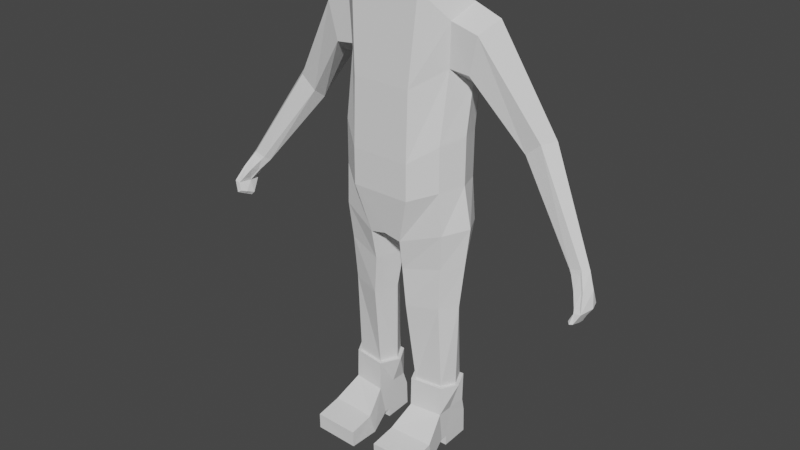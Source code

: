 # Source: hand.blend  (saved by Blender 2.82.7; exported with 4.5.12 LTS)
import bpy
from mathutils import Matrix  # noqa: F401  (used for matrix-valued properties, if any)

bpy.ops.wm.read_factory_settings(use_empty=True)
scene = bpy.context.scene
scene.name = 'Scene'

# ---- collections
col_collection = bpy.data.collections.new('Collection'); scene.collection.children.link(col_collection)

# ---- world
world_world = bpy.data.worlds.new('World'); scene.world = world_world
world_world.use_nodes = True; world_world.node_tree.nodes.clear()
_N = world_world.node_tree.nodes; _L = world_world.node_tree.links
n0 = _N.new('ShaderNodeOutputWorld'); n0.name = 'World Output'; n0.location = (300, 300)
n1 = _N.new('ShaderNodeBackground'); n1.name = 'Background'; n1.location = (10, 300)
n1.inputs[0].default_value = (0.05088, 0.05088, 0.05088, 1.0)
_L.new(n1.outputs[0], n0.inputs[0])
n0.is_active_output = True
world_world.color = (0.05088, 0.05088, 0.05088)
world_world.use_sun_shadow = False
world_world.sun_shadow_jitter_overblur = 0.0

# ---- meshes
me_cube = bpy.data.meshes.new('Cube')
me_cube.from_pydata([(0.0, 0.9943, 0.9689), (3.726, -0.03076, -1.893), (0.0, -0.7259, 0.8976), (1.112, -0.4108, -1.087), (1.112, -0.4097, -0.1587), (1.146, 0.5936, -1.069), (1.146, 0.6039, -0.1096), (0.0, 0.8628, -1.27), (0.0, 0.8628, -0.5162), (0.0, -0.7716, -1.27), (0.0, -0.7716, -0.5162), (0.0, -0.6117, 2.696), (0.0, 0.8837, 2.421), (1.132, -0.1925, 1.262), (0.6306, 0.822, -0.5162), (0.6238, -0.7716, -1.27), (0.6306, 0.822, -1.27), (0.6238, -0.7716, -0.5162), (0.6306, 0.8429, 2.421), (0.7462, -0.6117, 2.682), (0.6306, 0.9535, 0.9689), (0.6238, -0.7259, 0.8976), (1.166, -0.3739, -1.972), (1.222, 0.5921, -1.947), (0.0, 0.8628, -2.163), (0.3515, -0.6223, -2.246), (0.4634, 0.6573, -2.213), (1.065, -0.1698, -5.522), (1.075, 0.4466, -5.522), (0.4759, -0.2487, -5.522), (0.4904, 0.4258, -5.522), (1.044, -0.2746, -3.654), (1.074, 0.3444, -3.577), (0.4799, 0.3763, -3.683), (0.4018, -0.486, -3.707), (1.135, 0.4795, -2.749), (0.4298, 0.5353, -2.873), (1.099, -0.3166, -2.734), (0.3328, -0.511, -2.886), (0.0, -0.6412, -2.163), (4.174, 0.06333, -2.088), (1.347, 0.06489, -1.02), (1.348, 0.07105, -0.03662), (1.226, 0.1113, -5.522), (1.177, -0.2276, 2.136), (0.0, 0.05919, 2.696), (0.7462, 0.05919, 2.682), (1.508, 0.06535, -1.879), (0.0, 0.1244, -2.255), (0.1744, 0.1244, -2.331), (0.3081, 0.105, -5.522), (0.229, 0.01272, -3.72), (1.325, 0.02019, -3.606), (1.417, 0.04469, -2.708), (0.1454, 0.1004, -2.911), (1.116, -0.2258, -5.522), (1.128, 0.5065, -5.522), (0.416, -0.3196, -5.522), (0.415, 0.4497, -5.522), (1.307, 0.1082, -5.522), (0.2166, 0.1007, -5.522), (1.116, -0.247, -6.158), (1.128, 0.4902, -6.158), (0.416, -0.331, -6.158), (0.415, 0.4334, -6.158), (1.111, 0.09184, -6.158), (0.4126, 0.08442, -6.158), (0.2961, -0.8116, -6.541), (1.259, -0.7715, -6.541), (0.2848, -1.364, -6.635), (1.248, -1.342, -6.635), (0.2848, -1.355, -6.992), (1.248, -1.339, -6.976), (0.2848, -0.6699, -7.014), (1.248, -0.6732, -6.992), (0.416, -0.1692, -6.844), (1.116, -0.1724, -6.822), (0.416, -0.04181, -6.845), (1.116, -0.02587, -6.83), (0.416, -0.04185, -7.033), (1.116, -0.02582, -7.048), (0.416, 0.5721, -7.005), (1.116, 0.5884, -7.02), (0.416, 0.5503, -6.474), (1.116, 0.5724, -6.473), (1.162, 0.7438, 1.99), (1.146, 0.7743, 1.248), (1.367, 0.2077, 2.425), (1.348, 0.2314, 0.9499), (3.803, -0.1386, -1.814), (4.038, -0.1449, -1.747), (4.153, -0.0321, -1.773), (3.823, 0.1018, -1.87), (4.007, 0.1234, -1.818), (2.522, 0.4459, -0.3018), (2.56, 0.7141, -0.1179), (3.041, 0.4319, 0.2017), (2.864, 0.1741, 0.1682), (2.553, 0.1948, -0.1124), (2.811, 0.6961, 0.1248), (1.698, 0.2281, 0.9181), (1.912, 0.2059, 2.222), (1.721, -0.202, 1.976), (1.537, 0.6524, 1.2), (1.544, -0.1691, 1.21), (1.683, 0.6239, 1.849), (4.179, -0.5496, -2.377), (4.313, -0.5326, -2.366), (4.017, 0.05066, -2.119), (3.938, -0.1485, -2.137), (4.288, 0.01807, -2.372), (4.218, -0.3989, -2.611), (4.205, -0.5903, -2.566), (4.052, -0.4557, -2.58), (4.108, -0.5875, -2.534), (4.024, -0.2825, -2.65), (4.193, -0.2318, -2.66), (4.152, -0.6323, -2.564), (4.11, -0.4705, -2.639), (4.071, -0.3158, -2.706), (4.301, -0.1365, -2.05), (4.124, -0.2667, -2.39), (4.38, -0.2399, -2.344), (4.176, 0.01403, -2.38), (4.205, -0.3315, -2.049), (4.038, -0.1721, -1.82), (3.852, -0.1671, -1.873), (3.791, -0.0817, -1.935), (4.256, -0.4791, -2.31), (4.149, -0.4925, -2.319), (4.17, -0.3198, -2.059), (4.014, -0.3237, -2.091), (3.959, -0.1749, -2.128), (4.106, -0.2685, -2.329)], [], [(16, 14, 6, 5), (41, 42, 4, 3), (14, 8, 0, 20), (15, 9, 39, 25), (21, 13, 44, 19), (120, 124, 107, 122), (15, 17, 10, 9), (20, 0, 12, 18), (46, 45, 11, 19), (42, 6, 86, 88), (17, 4, 13, 21), (10, 17, 21, 2), (87, 46, 19, 44), (86, 20, 18, 85), (3, 4, 17, 15), (2, 21, 19, 11), (41, 3, 22, 47), (6, 14, 20, 86), (7, 8, 14, 16), (52, 31, 27, 43), (48, 49, 25, 39), (7, 16, 26, 24), (3, 15, 25, 22), (16, 5, 23, 26), (50, 30, 58, 60), (33, 32, 28, 30), (31, 34, 29, 27), (51, 33, 30, 50), (54, 36, 33, 51), (37, 38, 34, 31), (36, 35, 32, 33), (53, 37, 31, 52), (47, 22, 37, 53), (26, 23, 35, 36), (22, 25, 38, 37), (49, 26, 36, 54), (25, 49, 54, 38), (23, 47, 53, 35), (35, 53, 52, 32), (38, 54, 51, 34), (34, 51, 50, 29), (43, 27, 55, 59), (24, 26, 49, 48), (32, 52, 43, 28), (5, 41, 47, 23), (85, 18, 46, 87), (4, 42, 88, 13), (18, 12, 45, 46), (91, 90, 124, 120), (121, 106, 129, 133), (5, 6, 42, 41), (29, 50, 60, 57), (27, 29, 57, 55), (28, 43, 59, 56), (30, 28, 56, 58), (60, 58, 64, 66), (57, 60, 66, 63), (55, 57, 63, 61), (59, 55, 61, 65), (56, 59, 65, 62), (58, 56, 62, 64), (61, 63, 67, 68), (68, 67, 69, 70), (70, 69, 71, 72), (72, 71, 73, 74), (74, 73, 75, 76), (76, 75, 77, 78), (78, 77, 79, 80), (80, 79, 81, 82), (82, 81, 83, 84), (62, 84, 83, 64), (70, 72, 74, 68), (68, 74, 76, 61), (61, 76, 78, 65), (65, 78, 84, 62), (80, 82, 84, 78), (67, 73, 71, 69), (63, 75, 73, 67), (66, 77, 75, 63), (66, 64, 83, 77), (77, 83, 81, 79), (109, 121, 133, 132), (93, 91, 120, 40), (1, 92, 108, 109), (92, 93, 40, 108), (96, 97, 90, 91), (97, 98, 89, 90), (94, 95, 92, 1), (95, 99, 93, 92), (98, 94, 1, 89), (99, 96, 91, 93), (105, 101, 96, 99), (104, 100, 94, 98), (103, 105, 99, 95), (100, 103, 95, 94), (102, 104, 98, 97), (101, 102, 97, 96), (87, 44, 102, 101), (44, 13, 104, 102), (88, 86, 103, 100), (86, 85, 105, 103), (13, 88, 100, 104), (85, 87, 101, 105), (106, 107, 128, 129), (89, 1, 127, 126), (121, 123, 115, 113), (40, 120, 122, 110), (107, 106, 114, 117, 112), (109, 108, 123, 121), (108, 40, 110, 123), (112, 117, 118, 111), (115, 119, 118, 113), (110, 122, 111, 116), (122, 107, 112, 111), (123, 110, 116, 119, 115), (106, 121, 113, 114), (118, 117, 114, 113), (118, 119, 116, 111), (126, 127, 132, 131), (125, 126, 131, 130), (131, 132, 133, 129), (130, 131, 129, 128), (124, 90, 125, 130), (90, 89, 126, 125), (1, 109, 132, 127), (107, 124, 130, 128)])
_uv = me_cube.uv_layers.new(name='UVMap')
_uv.uv.foreach_set('vector', [0.375, 0.4375, 0.5559, 0.4375, 0.6137, 0.4898, 0.4383, 0.4898, 0.4506, 0.625, 0.625, 0.625, 0.6079, 0.7428, 0.432, 0.7428, 0.5559, 0.4375, 0.5559, 0.375, 0.625, 0.375, 0.625, 0.4375, 0.375, 0.8125, 0.375, 0.875, 0.375, 0.875, 0.375, 0.8075, 0.625, 0.8125, 0.625, 0.7344, 0.625, 0.7201, 0.625, 0.8078, 0.625, 0.625, 0.625, 0.7201, 0.625, 0.7201, 0.625, 0.625, 0.375, 0.8125, 0.5559, 0.8125, 0.5559, 0.875, 0.375, 0.875, 0.625, 0.4375, 0.625, 0.375, 0.625, 0.375, 0.625, 0.4375, 0.6875, 0.625, 0.75, 0.625, 0.75, 0.7259, 0.6875, 0.7259, 0.625, 0.625, 0.6137, 0.4898, 0.625, 0.4898, 0.625, 0.625, 0.5559, 0.8125, 0.6079, 0.7428, 0.625, 0.7344, 0.625, 0.8125, 0.5559, 0.875, 0.5559, 0.8125, 0.625, 0.8125, 0.625, 0.875, 0.625, 0.625, 0.6875, 0.625, 0.6875, 0.7259, 0.625, 0.7201, 0.625, 0.4898, 0.625, 0.4375, 0.625, 0.4375, 0.625, 0.4898, 0.432, 0.7428, 0.6079, 0.7428, 0.5559, 0.8125, 0.375, 0.8125, 0.625, 0.875, 0.625, 0.8125, 0.625, 0.8078, 0.625, 0.875, 0.4506, 0.625, 0.432, 0.7428, 0.375, 0.7415, 0.375, 0.625, 0.6137, 0.4898, 0.5559, 0.4375, 0.625, 0.4375, 0.625, 0.4898, 0.375, 0.375, 0.5559, 0.375, 0.5559, 0.4375, 0.375, 0.4375, 0.375, 0.625, 0.375, 0.7415, 0.3706, 0.7371, 0.375, 0.625, 0.25, 0.625, 0.3125, 0.625, 0.322, 0.7483, 0.25, 0.75, 0.375, 0.375, 0.375, 0.4375, 0.3745, 0.449, 0.375, 0.375, 0.432, 0.7428, 0.375, 0.8125, 0.375, 0.8075, 0.375, 0.7415, 0.375, 0.4375, 0.4383, 0.4898, 0.375, 0.4899, 0.3745, 0.449, 0.3125, 0.625, 0.3256, 0.5258, 0.3245, 0.5342, 0.3125, 0.625, 0.3751, 0.4499, 0.375, 0.4899, 0.3695, 0.4954, 0.3738, 0.45, 0.375, 0.7415, 0.375, 0.8075, 0.375, 0.8075, 0.3706, 0.7371, 0.3125, 0.625, 0.3125, 0.5295, 0.3256, 0.5258, 0.3125, 0.625, 0.3125, 0.625, 0.3125, 0.5329, 0.3125, 0.5295, 0.3125, 0.625, 0.375, 0.7415, 0.375, 0.8075, 0.375, 0.8075, 0.375, 0.7415, 0.375, 0.4506, 0.375, 0.4899, 0.375, 0.4899, 0.3751, 0.4499, 0.375, 0.625, 0.375, 0.7415, 0.375, 0.7415, 0.375, 0.625, 0.375, 0.625, 0.375, 0.7415, 0.375, 0.7415, 0.375, 0.625, 0.3745, 0.449, 0.375, 0.4899, 0.375, 0.4899, 0.375, 0.4506, 0.375, 0.7415, 0.375, 0.8075, 0.375, 0.8075, 0.375, 0.7415, 0.3125, 0.625, 0.3368, 0.5353, 0.3125, 0.5329, 0.3125, 0.625, 0.322, 0.7483, 0.3125, 0.625, 0.3125, 0.625, 0.3125, 0.7495, 0.375, 0.4899, 0.375, 0.625, 0.375, 0.625, 0.375, 0.4899, 0.375, 0.4899, 0.375, 0.625, 0.375, 0.625, 0.375, 0.4899, 0.3125, 0.7495, 0.3125, 0.625, 0.3125, 0.625, 0.3125, 0.7488, 0.3125, 0.7488, 0.3125, 0.625, 0.3125, 0.625, 0.3175, 0.75, 0.375, 0.625, 0.3706, 0.7371, 0.3706, 0.7371, 0.375, 0.625, 0.25, 0.5, 0.3368, 0.5353, 0.3125, 0.625, 0.25, 0.625, 0.375, 0.4899, 0.375, 0.625, 0.375, 0.625, 0.3695, 0.4954, 0.4383, 0.4898, 0.4506, 0.625, 0.375, 0.625, 0.375, 0.4899, 0.6298, 0.4922, 0.6831, 0.4885, 0.6875, 0.625, 0.625, 0.625, 0.6079, 0.7428, 0.625, 0.625, 0.625, 0.625, 0.625, 0.7344, 0.6831, 0.4885, 0.75, 0.4969, 0.75, 0.625, 0.6875, 0.625, 0.625, 0.625, 0.625, 0.7201, 0.625, 0.7201, 0.625, 0.625, 0.625, 0.625, 0.625, 0.7344, 0.625, 0.7344, 0.625, 0.625, 0.4383, 0.4898, 0.6137, 0.4898, 0.625, 0.625, 0.4506, 0.625, 0.3175, 0.75, 0.3125, 0.625, 0.3125, 0.625, 0.3175, 0.75, 0.3706, 0.7371, 0.375, 0.8075, 0.375, 0.8075, 0.3706, 0.7371, 0.3695, 0.4954, 0.375, 0.625, 0.375, 0.625, 0.3695, 0.4954, 0.3738, 0.45, 0.3695, 0.4954, 0.3695, 0.4954, 0.374, 0.4477, 0.3125, 0.625, 0.3245, 0.5342, 0.3245, 0.5342, 0.3125, 0.625, 0.3175, 0.75, 0.3125, 0.625, 0.3125, 0.625, 0.3175, 0.75, 0.3706, 0.7371, 0.375, 0.8075, 0.375, 0.8075, 0.3706, 0.7371, 0.375, 0.625, 0.3706, 0.7371, 0.3706, 0.7371, 0.375, 0.625, 0.3695, 0.4954, 0.375, 0.625, 0.375, 0.625, 0.3695, 0.4954, 0.374, 0.4477, 0.3695, 0.4954, 0.3695, 0.4954, 0.3738, 0.4503, 0.3706, 0.7371, 0.375, 0.8075, 0.375, 0.8075, 0.3706, 0.7371, 0.3706, 0.7371, 0.375, 0.8075, 0.375, 0.8075, 0.3706, 0.7371, 0.3706, 0.7371, 0.375, 0.8075, 0.375, 0.8075, 0.3706, 0.7371, 0.3706, 0.7371, 0.375, 0.8075, 0.375, 0.8075, 0.3706, 0.7371, 0.3706, 0.7371, 0.375, 0.8075, 0.375, 0.8075, 0.3706, 0.7371, 0.3706, 0.7371, 0.375, 0.8075, 0.375, 0.8075, 0.3706, 0.7371, 0.3706, 0.7371, 0.375, 0.8075, 0.375, 0.8075, 0.3706, 0.7371, 0.3706, 0.7371, 0.375, 0.8075, 0.375, 0.8075, 0.3706, 0.7371, 0.3706, 0.7371, 0.375, 0.8075, 0.375, 0.8075, 0.3706, 0.7371, 0.3695, 0.4954, 0.3706, 0.7371, 0.375, 0.8075, 0.3738, 0.4503, 0.3706, 0.7371, 0.3706, 0.7371, 0.3706, 0.7371, 0.3706, 0.7371, 0.3706, 0.7371, 0.3706, 0.7371, 0.3706, 0.7371, 0.3706, 0.7371, 0.3706, 0.7371, 0.3706, 0.7371, 0.3706, 0.7371, 0.375, 0.625, 0.375, 0.625, 0.3706, 0.7371, 0.3706, 0.7371, 0.3695, 0.4954, 0.3706, 0.7371, 0.3706, 0.7371, 0.3706, 0.7371, 0.3706, 0.7371, 0.375, 0.8075, 0.375, 0.8075, 0.375, 0.8075, 0.375, 0.8075, 0.375, 0.8075, 0.375, 0.8075, 0.375, 0.8075, 0.375, 0.8075, 0.3125, 0.625, 0.375, 0.8075, 0.375, 0.8075, 0.375, 0.8075, 0.3125, 0.625, 0.3738, 0.4503, 0.375, 0.8075, 0.375, 0.8075, 0.375, 0.8075, 0.375, 0.8075, 0.375, 0.8075, 0.375, 0.8075, 0.625, 0.625, 0.625, 0.625, 0.625, 0.625, 0.625, 0.625, 0.6366, 0.4827, 0.625, 0.625, 0.625, 0.625, 0.6339, 0.5158, 0.625, 0.625, 0.625, 0.4898, 0.625, 0.4898, 0.625, 0.625, 0.625, 0.4898, 0.625, 0.4898, 0.625, 0.4898, 0.625, 0.4898, 0.625, 0.625, 0.625, 0.7201, 0.625, 0.7201, 0.625, 0.625, 0.625, 0.7201, 0.625, 0.7344, 0.625, 0.7344, 0.625, 0.7201, 0.625, 0.625, 0.625, 0.4898, 0.625, 0.4898, 0.625, 0.625, 0.625, 0.4898, 0.625, 0.4898, 0.625, 0.4898, 0.625, 0.4898, 0.625, 0.7344, 0.625, 0.625, 0.625, 0.625, 0.625, 0.7344, 0.6364, 0.4852, 0.625, 0.625, 0.625, 0.625, 0.6366, 0.4827, 0.6366, 0.4826, 0.625, 0.625, 0.625, 0.625, 0.6364, 0.4852, 0.625, 0.7344, 0.625, 0.625, 0.625, 0.625, 0.625, 0.7344, 0.625, 0.4898, 0.625, 0.4898, 0.625, 0.4898, 0.625, 0.4898, 0.625, 0.625, 0.625, 0.4898, 0.625, 0.4898, 0.625, 0.625, 0.625, 0.7201, 0.625, 0.7344, 0.625, 0.7344, 0.625, 0.7201, 0.625, 0.625, 0.625, 0.7201, 0.625, 0.7201, 0.625, 0.625, 0.625, 0.625, 0.625, 0.7201, 0.625, 0.7201, 0.625, 0.625, 0.625, 0.7201, 0.625, 0.7344, 0.625, 0.7344, 0.625, 0.7201, 0.625, 0.625, 0.625, 0.4898, 0.625, 0.4898, 0.625, 0.625, 0.625, 0.4898, 0.625, 0.4898, 0.625, 0.4898, 0.625, 0.4898, 0.625, 0.7344, 0.625, 0.625, 0.625, 0.625, 0.625, 0.7344, 0.6369, 0.4792, 0.625, 0.625, 0.625, 0.625, 0.6366, 0.4826, 0.625, 0.7344, 0.625, 0.7201, 0.625, 0.7201, 0.625, 0.7344, 0.625, 0.7344, 0.625, 0.625, 0.625, 0.625, 0.625, 0.7344, 0.625, 0.625, 0.625, 0.4898, 0.625, 0.4898, 0.625, 0.625, 0.6339, 0.5158, 0.625, 0.625, 0.625, 0.625, 0.6312, 0.5488, 0.625, 0.7201, 0.625, 0.7344, 0.625, 0.7344, 0.625, 0.728, 0.625, 0.7247, 0.625, 0.625, 0.625, 0.4898, 0.625, 0.4898, 0.625, 0.625, 0.625, 0.4898, 0.625, 0.4898, 0.625, 0.4898, 0.625, 0.4898, 0.625, 0.7247, 0.625, 0.728, 0.625, 0.625, 0.625, 0.625, 0.625, 0.4898, 0.6286, 0.4986, 0.625, 0.625, 0.625, 0.625, 0.6312, 0.5488, 0.625, 0.625, 0.625, 0.625, 0.6296, 0.5129, 0.625, 0.625, 0.625, 0.7201, 0.625, 0.7247, 0.625, 0.625, 0.625, 0.4898, 0.625, 0.4898, 0.625, 0.4898, 0.625, 0.4898, 0.625, 0.4898, 0.625, 0.7344, 0.625, 0.625, 0.625, 0.625, 0.625, 0.7344, 0.625, 0.625, 0.625, 0.728, 0.625, 0.7344, 0.625, 0.625, 0.625, 0.625, 0.6286, 0.4986, 0.6296, 0.5129, 0.625, 0.625, 0.625, 0.7344, 0.625, 0.625, 0.625, 0.625, 0.625, 0.7344, 0.625, 0.7201, 0.625, 0.7344, 0.625, 0.7344, 0.625, 0.7201, 0.625, 0.7344, 0.625, 0.625, 0.625, 0.625, 0.625, 0.7344, 0.625, 0.7201, 0.625, 0.7344, 0.625, 0.7344, 0.625, 0.7201, 0.625, 0.7201, 0.625, 0.7201, 0.625, 0.7201, 0.625, 0.7201, 0.625, 0.7201, 0.625, 0.7344, 0.625, 0.7344, 0.625, 0.7201, 0.625, 0.625, 0.625, 0.625, 0.625, 0.625, 0.625, 0.625, 0.625, 0.7201, 0.625, 0.7201, 0.625, 0.7201, 0.625, 0.7201])
me_cube.use_remesh_fix_poles = True
me_cube.use_remesh_preserve_attributes = False
me_cube.use_mirror_vertex_groups = False
me_cube.update()

# ---- objects
ob_empty = bpy.data.objects.new('Empty', None)
ob_empty_001 = bpy.data.objects.new('Empty.001', None)
ob_cube = bpy.data.objects.new('Cube', me_cube)

# ---- transforms, parenting, visibility, modifiers, constraints
ob_empty.location = (0.0, 0.0, 0.0)
ob_empty.rotation_euler = (1.571, -0.0, 0.0)
ob_empty.empty_display_type = 'IMAGE'
ob_empty.empty_display_size = 5.0
ob_empty.empty_image_depth = 'BACK'
ob_empty.empty_image_side = 'FRONT'
ob_empty.lineart.crease_threshold = 0.0
ob_empty_001.location = (0.0, 0.0, 0.0)
ob_empty_001.rotation_euler = (1.571, 7.55e-08, 1.571)
ob_empty_001.empty_display_type = 'IMAGE'
ob_empty_001.empty_display_size = 5.0
ob_empty_001.empty_image_depth = 'BACK'
ob_empty_001.empty_image_side = 'FRONT'
ob_empty_001.lineart.crease_threshold = 0.0
ob_cube.location = (0.0, 0.0, 0.0)
ob_cube.scale = (0.3534, 0.3534, 0.3534)
ob_cube.lineart.crease_threshold = 0.0
_m = ob_cube.modifiers.new('Mirror', 'MIRROR')
_m.use_clip = True

# ---- collection membership
col_collection.objects.link(ob_empty)
col_collection.objects.link(ob_empty_001)
col_collection.objects.link(ob_cube)

# ---- scene / render settings (as saved in the file)
scene.frame_start = 1; scene.frame_end = 250; scene.frame_set(0)
scene.render.engine = 'BLENDER_EEVEE_NEXT'
scene.cycles.use_denoising = False
scene.cycles.samples = 128
scene.cycles.sampling_pattern = 'TABULATED_SOBOL'
scene.cycles.use_adaptive_sampling = False
scene.cycles.use_light_tree = False
scene.view_settings.view_transform = 'Filmic'
bpy.context.view_layer.update()

# ---- added for rendering (the .blend has no active camera and no usable light): camera, sun
cam_auto = bpy.data.cameras.new('AutoCamera')
cam_auto.lens = 50.0
cam_auto.sensor_width = 36.0
cam_auto.clip_end = 1000.0
ob_auto_camera = bpy.data.objects.new('AutoCamera', cam_auto)
scene.collection.objects.link(ob_auto_camera)
ob_auto_camera.location = (4.35273, -5.28863, 2.71321)
ob_auto_camera.rotation_euler = (1.09748, -7.21219e-08, 0.694738)
scene.camera = ob_auto_camera
light_auto_sun = bpy.data.lights.new('AutoSun', 'SUN')
light_auto_sun.energy = 3.0
light_auto_sun.angle = 0.0523599
ob_auto_sun = bpy.data.objects.new('AutoSun', light_auto_sun)
scene.collection.objects.link(ob_auto_sun)
ob_auto_sun.rotation_euler = (0.872665, 0.174533, 0.523599)
bpy.context.view_layer.update()
